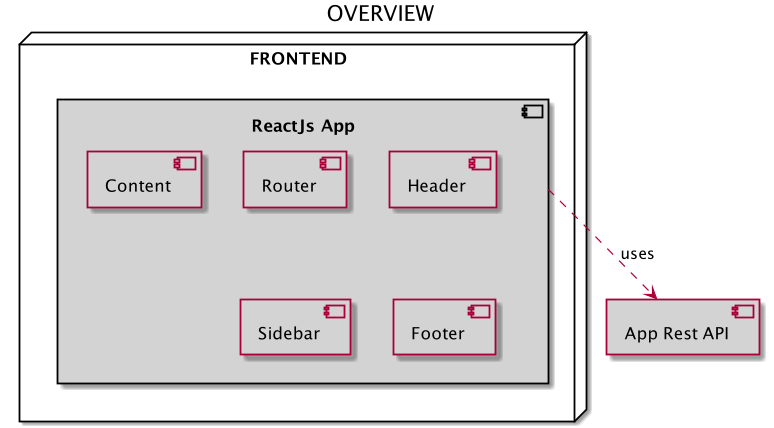

The diagram above was rendered by PlantUML. Its source (embedded in the PNG):
@startuml
title OVERVIEW
skinparam component{
  BackgroundColor lightgray
}

component "App Rest API" as appApi

node FRONTEND as Frontend{

component "ReactJs App" as App{

        component Router as Router
        component Header as Header
        component Content as Content{
'                component "Data Grid" as DataGrid
'                component "Dashboard" as Dashboard
'                component "Master Table" as MasterTable{
'                    component "Table Actions" as TableActions
'                }

        }
        component Sidebar as Sidebar
        component Footer as Footer


    }
}

App ..> appApi : uses
@enduml